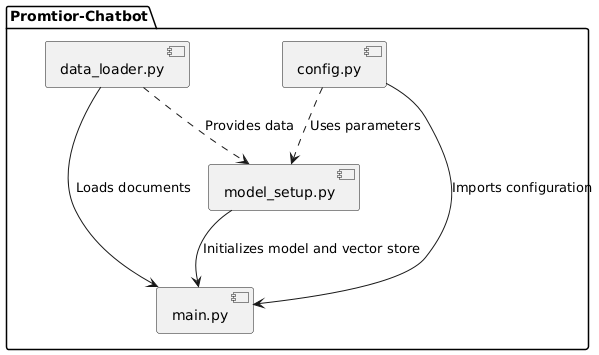

The diagram above was rendered by PlantUML. Its source (embedded in the PNG):
@startuml
package "Promtior-Chatbot" {
    
    [config.py] 
    [data_loader.py] 
    [main.py] 
    [model_setup.py] 
   
    [config.py] --> [main.py] : Imports configuration
    [data_loader.py] --> [main.py] : Loads documents
    [model_setup.py] --> [main.py] : Initializes model and vector store

    [config.py] ..> [model_setup.py] : Uses parameters
    [data_loader.py] ..> [model_setup.py] : Provides data
}
@enduml